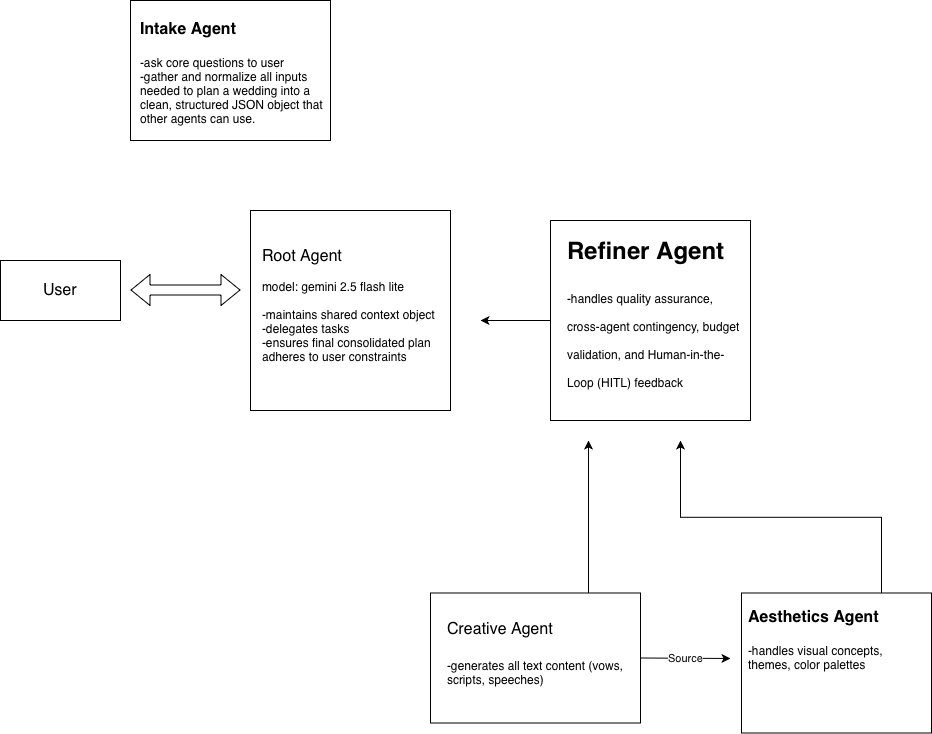

The diagram above was exported from draw.io. Its source (the exported page's mxGraphModel, read from the mxfile embedded in the PNG):
<mxGraphModel dx="627" dy="986" grid="1" gridSize="10" guides="1" tooltips="1" connect="1" arrows="1" fold="1" page="1" pageScale="1" pageWidth="1100" pageHeight="850" math="0" shadow="0">
  <root>
    <mxCell id="0" />
    <mxCell id="1" parent="0" />
    <mxCell id="uOBbul5bWkQPrWf5TQPa-1" parent="1" style="whiteSpace=wrap;html=1;aspect=fixed;" value="" vertex="1">
      <mxGeometry height="200" width="200" x="290" y="230" as="geometry" />
    </mxCell>
    <mxCell id="uOBbul5bWkQPrWf5TQPa-3" parent="1" style="text;html=1;whiteSpace=wrap;overflow=hidden;rounded=0;labelBackgroundColor=light-dark(default, #ffffff);" value="&lt;font style=&quot;font-size: 16px;&quot;&gt;Root Agent&lt;/font&gt;&lt;div&gt;&lt;br&gt;&lt;/div&gt;&lt;div&gt;model: gemini 2.5 flash lite&lt;/div&gt;&lt;div&gt;&lt;br&gt;&lt;/div&gt;&lt;div&gt;-maintains shared context object&lt;/div&gt;&lt;div&gt;-delegates tasks&lt;/div&gt;&lt;div&gt;-ensures final consolidated plan adheres to user constraints&lt;/div&gt;" vertex="1">
      <mxGeometry height="150" width="180" x="300" y="260" as="geometry" />
    </mxCell>
    <mxCell id="nHATAEj6F4PziwbdXnnR-19" edge="1" parent="1" source="nHATAEj6F4PziwbdXnnR-3" style="edgeStyle=orthogonalEdgeStyle;rounded=0;orthogonalLoop=1;jettySize=auto;html=1;exitX=0.75;exitY=0;exitDx=0;exitDy=0;">
      <mxGeometry relative="1" as="geometry">
        <Array as="points">
          <mxPoint x="628" y="460" />
        </Array>
        <mxPoint x="628" y="460" as="targetPoint" />
      </mxGeometry>
    </mxCell>
    <mxCell id="nHATAEj6F4PziwbdXnnR-3" parent="1" style="rounded=0;whiteSpace=wrap;html=1;" value="" vertex="1">
      <mxGeometry height="130" width="210" x="470" y="612.5" as="geometry" />
    </mxCell>
    <mxCell id="nHATAEj6F4PziwbdXnnR-4" parent="1" style="text;html=1;whiteSpace=wrap;overflow=hidden;rounded=0;" value="&lt;h1 style=&quot;margin-top: 0px;&quot;&gt;&lt;font style=&quot;font-weight: 400; font-size: 16px;&quot;&gt;Creative Agent&lt;/font&gt;&lt;div style=&quot;font-size: 12px; font-weight: 400;&quot;&gt;&lt;font style=&quot;font-size: 16px;&quot;&gt;&lt;br&gt;&lt;/font&gt;&lt;/div&gt;&lt;div style=&quot;font-size: 12px; font-weight: 400;&quot;&gt;-generates all text content (vows, scripts, speeches)&lt;/div&gt;&lt;/h1&gt;" vertex="1">
      <mxGeometry height="105" width="180" x="485" y="625" as="geometry" />
    </mxCell>
    <mxCell id="nHATAEj6F4PziwbdXnnR-5" edge="1" parent="1" source="nHATAEj6F4PziwbdXnnR-4" style="edgeStyle=orthogonalEdgeStyle;rounded=0;orthogonalLoop=1;jettySize=auto;html=1;exitX=0.5;exitY=1;exitDx=0;exitDy=0;" target="nHATAEj6F4PziwbdXnnR-4">
      <mxGeometry relative="1" as="geometry" />
    </mxCell>
    <mxCell id="nHATAEj6F4PziwbdXnnR-8" parent="1" style="rounded=0;whiteSpace=wrap;html=1;" value="" vertex="1">
      <mxGeometry height="60" width="120" x="40" y="280" as="geometry" />
    </mxCell>
    <mxCell id="nHATAEj6F4PziwbdXnnR-9" parent="1" style="text;html=1;whiteSpace=wrap;strokeColor=none;fillColor=none;align=center;verticalAlign=middle;rounded=0;" value="&lt;font style=&quot;font-size: 16px;&quot;&gt;User&lt;/font&gt;" vertex="1">
      <mxGeometry height="30" width="60" x="70" y="295" as="geometry" />
    </mxCell>
    <mxCell id="nHATAEj6F4PziwbdXnnR-13" parent="1" style="rounded=0;whiteSpace=wrap;html=1;" value="" vertex="1">
      <mxGeometry height="140" width="190" x="781" y="612.5" as="geometry" />
    </mxCell>
    <mxCell id="nHATAEj6F4PziwbdXnnR-18" edge="1" parent="1" source="nHATAEj6F4PziwbdXnnR-14" style="edgeStyle=orthogonalEdgeStyle;rounded=0;orthogonalLoop=1;jettySize=auto;html=1;exitX=0.75;exitY=0;exitDx=0;exitDy=0;">
      <mxGeometry relative="1" as="geometry">
        <mxPoint x="720" y="460" as="targetPoint" />
      </mxGeometry>
    </mxCell>
    <mxCell id="nHATAEj6F4PziwbdXnnR-14" parent="1" style="text;html=1;whiteSpace=wrap;overflow=hidden;rounded=0;" value="&lt;h1 style=&quot;margin-top: 0px;&quot;&gt;&lt;font style=&quot;font-size: 16px;&quot;&gt;Aesthetics Agent&lt;/font&gt;&lt;/h1&gt;&lt;div&gt;&lt;font&gt;-handles visual concepts, themes, color palettes&lt;/font&gt;&lt;/div&gt;" vertex="1">
      <mxGeometry height="120" width="180" x="786" y="612.5" as="geometry" />
    </mxCell>
    <mxCell id="nHATAEj6F4PziwbdXnnR-20" edge="1" parent="1" style="edgeStyle=orthogonalEdgeStyle;rounded=0;orthogonalLoop=1;jettySize=auto;html=1;" value="">
      <mxGeometry relative="1" as="geometry">
        <Array as="points">
          <mxPoint x="590" y="340" />
        </Array>
        <mxPoint x="590" y="335" as="sourcePoint" />
        <mxPoint x="520" y="340" as="targetPoint" />
      </mxGeometry>
    </mxCell>
    <mxCell id="nHATAEj6F4PziwbdXnnR-16" parent="1" style="whiteSpace=wrap;html=1;aspect=fixed;" value="" vertex="1">
      <mxGeometry height="200" width="200" x="590" y="240" as="geometry" />
    </mxCell>
    <mxCell id="nHATAEj6F4PziwbdXnnR-17" parent="1" style="text;html=1;whiteSpace=wrap;overflow=hidden;rounded=0;" value="&lt;h1 style=&quot;margin-top: 0px;&quot;&gt;Refiner Agent&lt;/h1&gt;&lt;h1 style=&quot;margin-top: 0px;&quot;&gt;&lt;span style=&quot;font-size: 12px; font-weight: normal;&quot;&gt;-handles quality assurance, cross-agent contingency, budget validation, and Human-in-the-Loop (HITL) feedback processing&amp;nbsp;&lt;/span&gt;&lt;br&gt;&lt;/h1&gt;" vertex="1">
      <mxGeometry height="170" width="180" x="605" y="250" as="geometry" />
    </mxCell>
    <mxCell id="nHATAEj6F4PziwbdXnnR-21" edge="1" parent="1" style="shape=flexArrow;endArrow=classic;startArrow=classic;html=1;rounded=0;" value="">
      <mxGeometry height="100" relative="1" width="100" as="geometry">
        <mxPoint x="170" y="309.5" as="sourcePoint" />
        <mxPoint x="280" y="309.5" as="targetPoint" />
      </mxGeometry>
    </mxCell>
    <mxCell id="nHATAEj6F4PziwbdXnnR-23" edge="1" parent="1" source="nHATAEj6F4PziwbdXnnR-3" style="endArrow=classic;html=1;rounded=0;exitX=1;exitY=0.5;exitDx=0;exitDy=0;" value="">
      <mxGeometry relative="1" as="geometry">
        <Array as="points" />
        <mxPoint x="505" y="664.5" as="sourcePoint" />
        <mxPoint x="770" y="678" as="targetPoint" />
      </mxGeometry>
    </mxCell>
    <mxCell id="nHATAEj6F4PziwbdXnnR-24" connectable="0" parent="nHATAEj6F4PziwbdXnnR-23" style="edgeLabel;resizable=0;html=1;;align=center;verticalAlign=middle;" value="Source" vertex="1">
      <mxGeometry relative="1" as="geometry" />
    </mxCell>
    <mxCell id="nHATAEj6F4PziwbdXnnR-28" parent="1" style="rounded=0;whiteSpace=wrap;html=1;" value="" vertex="1">
      <mxGeometry height="140" width="200" x="170" y="20" as="geometry" />
    </mxCell>
    <mxCell id="nHATAEj6F4PziwbdXnnR-29" parent="1" style="text;html=1;whiteSpace=wrap;overflow=hidden;rounded=0;" value="&lt;h1 style=&quot;margin-top: 0px;&quot;&gt;&lt;font style=&quot;font-size: 16px;&quot;&gt;Intake Agent&lt;/font&gt;&lt;/h1&gt;&lt;div&gt;-ask core questions to user&lt;/div&gt;&lt;div&gt;-gather and normalize all inputs needed to plan a wedding into a clean, structured JSON object that other agents can use.&lt;/div&gt;" vertex="1">
      <mxGeometry height="130" width="185" x="177.5" y="25" as="geometry" />
    </mxCell>
  </root>
</mxGraphModel>